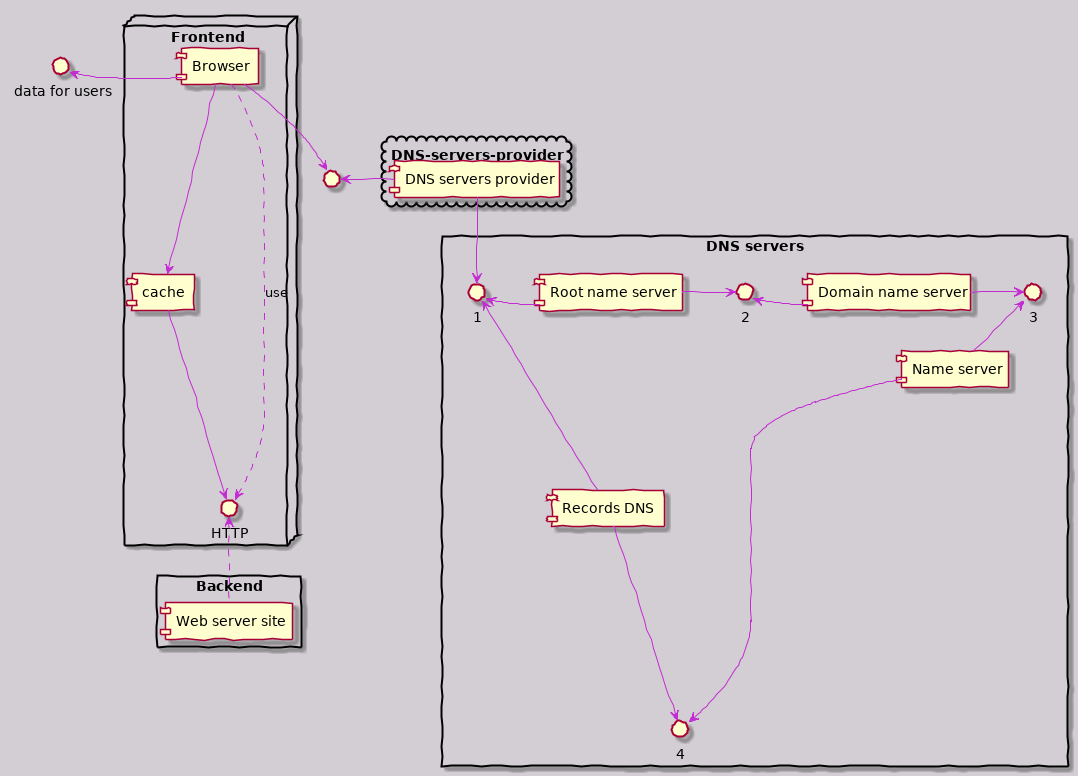

The diagram above was rendered by PlantUML. Its source (embedded in the PNG):
@startuml
skinparam backgroundColor #d3cdd4
skinparam handwritten true
skinparam sequence {
ArrowColor #c32cd1
LifeLineBorderColor blue
LifeLineBackgroundColor #a9dfb0
}
() "data for users"
node "Frontend" {
[Browser]-left->() "data for users"
[Browser]-->[cache]
[cache]-->() "HTTP"
[Browser]..>() "HTTP":use
}
[Browser]-->() " "
cloud "DNS-servers-provider" {
[DNS servers provider]
}
() " "<-left-[DNS servers provider] 
rectangle "DNS servers" {
[DNS servers provider]-down->()"1"
()"1"<-right-[Root name server]
[Root name server]-right->()"2"
()"2"<-right-[Domain name server]
[Domain name server]-right->()"3"
()"3"<-[Name server]
[Name server]->()"4"
[Records DNS]-down->()"4"
()"1"<--[Records DNS]
}
rectangle Backend {
 ()"HTTP"<.down.[Web server site]
}
@enduml